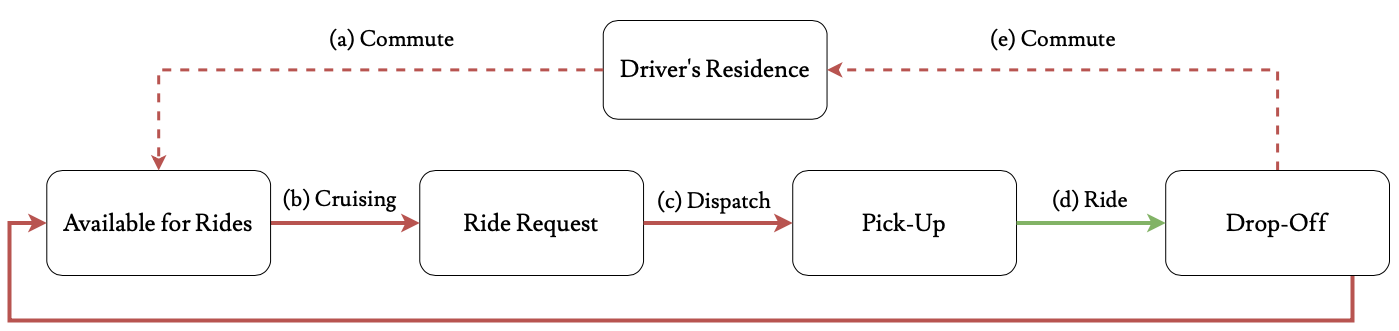

The diagram above was exported from draw.io. Its source (the exported page's mxGraphModel, read from the mxfile embedded in the PNG):
<mxGraphModel dx="2386" dy="1466" grid="1" gridSize="10" guides="1" tooltips="1" connect="1" arrows="1" fold="1" page="1" pageScale="1" pageWidth="10000" pageHeight="10000" math="0" shadow="0">
  <root>
    <mxCell id="0" />
    <mxCell id="1" parent="0" />
    <mxCell id="2" value="&lt;font face=&quot;Lusitana&quot; style=&quot;font-size: 24px&quot;&gt;Driver's Residence&lt;/font&gt;" style="rounded=1;whiteSpace=wrap;html=1;" vertex="1" parent="1">
      <mxGeometry x="653.76" y="140" width="223.78" height="98.75" as="geometry" />
    </mxCell>
    <mxCell id="3" value="&lt;font face=&quot;Lusitana&quot; style=&quot;font-size: 24px;&quot;&gt;Ride Request&lt;/font&gt;" style="rounded=1;whiteSpace=wrap;html=1;fontSize=24;" vertex="1" parent="1">
      <mxGeometry x="470.2702702702702" y="290" width="223.78378378378375" height="105" as="geometry" />
    </mxCell>
    <mxCell id="4" value="&lt;font face=&quot;Lusitana&quot; style=&quot;font-size: 24px&quot;&gt;Pick-Up&lt;/font&gt;" style="rounded=1;whiteSpace=wrap;html=1;" vertex="1" parent="1">
      <mxGeometry x="843.2432432432432" y="290" width="223.78378378378375" height="105" as="geometry" />
    </mxCell>
    <mxCell id="5" style="edgeStyle=orthogonalEdgeStyle;rounded=0;orthogonalLoop=1;jettySize=auto;html=1;exitX=1;exitY=0.5;exitDx=0;exitDy=0;fillColor=#f8cecc;strokeColor=#b85450;strokeWidth=4;" edge="1" source="3" target="4" parent="1">
      <mxGeometry relative="1" as="geometry" />
    </mxCell>
    <mxCell id="6" style="edgeStyle=orthogonalEdgeStyle;rounded=0;orthogonalLoop=1;jettySize=auto;html=1;exitX=1;exitY=0.5;exitDx=0;exitDy=0;entryX=0;entryY=0.5;entryDx=0;entryDy=0;fillColor=#f8cecc;strokeColor=#b85450;strokeWidth=4;" edge="1" source="7" target="3" parent="1">
      <mxGeometry relative="1" as="geometry" />
    </mxCell>
    <mxCell id="7" value="&lt;font face=&quot;Lusitana&quot; style=&quot;font-size: 24px&quot;&gt;Available for Rides&lt;/font&gt;" style="rounded=1;whiteSpace=wrap;html=1;" vertex="1" parent="1">
      <mxGeometry x="97.29729729729729" y="290" width="223.78378378378375" height="105" as="geometry" />
    </mxCell>
    <mxCell id="8" style="edgeStyle=orthogonalEdgeStyle;rounded=0;orthogonalLoop=1;jettySize=auto;html=1;exitX=0;exitY=0.5;exitDx=0;exitDy=0;entryX=0.5;entryY=0;entryDx=0;entryDy=0;fontSize=10;dashed=1;fillColor=#f8cecc;strokeColor=#b85450;strokeWidth=3;" edge="1" source="2" target="7" parent="1">
      <mxGeometry relative="1" as="geometry">
        <Array as="points">
          <mxPoint x="209" y="189" />
        </Array>
      </mxGeometry>
    </mxCell>
    <mxCell id="9" style="edgeStyle=orthogonalEdgeStyle;rounded=0;orthogonalLoop=1;jettySize=auto;html=1;exitX=1;exitY=0.5;exitDx=0;exitDy=0;entryX=0;entryY=0.5;entryDx=0;entryDy=0;fillColor=#f8cecc;strokeColor=#b85450;strokeWidth=4;" edge="1" source="11" target="7" parent="1">
      <mxGeometry relative="1" as="geometry">
        <Array as="points">
          <mxPoint x="1403" y="343" />
          <mxPoint x="1403" y="440" />
          <mxPoint x="60" y="440" />
          <mxPoint x="60" y="343" />
        </Array>
      </mxGeometry>
    </mxCell>
    <mxCell id="10" style="edgeStyle=orthogonalEdgeStyle;rounded=0;orthogonalLoop=1;jettySize=auto;html=1;exitX=0.5;exitY=0;exitDx=0;exitDy=0;entryX=1;entryY=0.5;entryDx=0;entryDy=0;fontSize=10;dashed=1;fillColor=#f8cecc;strokeColor=#b85450;strokeWidth=3;" edge="1" source="11" target="2" parent="1">
      <mxGeometry relative="1" as="geometry" />
    </mxCell>
    <mxCell id="11" value="&lt;font face=&quot;Lusitana&quot; style=&quot;font-size: 24px;&quot;&gt;Drop-Off&lt;/font&gt;" style="rounded=1;whiteSpace=wrap;html=1;fontSize=24;" vertex="1" parent="1">
      <mxGeometry x="1216.2162162162163" y="290" width="223.78378378378375" height="105" as="geometry" />
    </mxCell>
    <mxCell id="12" style="edgeStyle=orthogonalEdgeStyle;rounded=0;orthogonalLoop=1;jettySize=auto;html=1;exitX=1;exitY=0.5;exitDx=0;exitDy=0;entryX=0;entryY=0.5;entryDx=0;entryDy=0;fillColor=#d5e8d4;strokeColor=#82b366;strokeWidth=4;" edge="1" source="4" target="11" parent="1">
      <mxGeometry relative="1" as="geometry" />
    </mxCell>
    <mxCell id="13" value="&lt;font face=&quot;Lusitana&quot; data-font-src=&quot;https://fonts.googleapis.com/css?family=Lusitana&quot; style=&quot;font-size: 22px;&quot;&gt;(b) Cruising&lt;/font&gt;" style="text;html=1;strokeColor=none;fillColor=none;align=center;verticalAlign=middle;whiteSpace=wrap;rounded=0;fontSize=22;fontStyle=0" vertex="1" parent="1">
      <mxGeometry x="298.00243243243244" y="280" width="186.48648648648648" height="78.75" as="geometry" />
    </mxCell>
    <mxCell id="14" value="&lt;font face=&quot;Lusitana&quot; data-font-src=&quot;https://fonts.googleapis.com/css?family=Lusitana&quot; style=&quot;font-size: 22px;&quot;&gt;(c) Dispatch&lt;/font&gt;" style="text;html=1;strokeColor=none;fillColor=none;align=center;verticalAlign=middle;whiteSpace=wrap;rounded=0;fontSize=22;" vertex="1" parent="1">
      <mxGeometry x="672.41" y="290" width="186.49" height="61" as="geometry" />
    </mxCell>
    <mxCell id="15" value="&lt;font face=&quot;Lusitana&quot; data-font-src=&quot;https://fonts.googleapis.com/css?family=Lusitana&quot; style=&quot;font-size: 22px;&quot;&gt;(d) Ride&lt;/font&gt;" style="text;html=1;strokeColor=none;fillColor=none;align=center;verticalAlign=middle;whiteSpace=wrap;rounded=0;fontSize=22;" vertex="1" parent="1">
      <mxGeometry x="1048.3783783783783" y="281.12" width="186.48648648648648" height="78.75" as="geometry" />
    </mxCell>
    <mxCell id="16" value="&lt;font face=&quot;Lusitana&quot; data-font-src=&quot;https://fonts.googleapis.com/css?family=Lusitana&quot; style=&quot;font-size: 22px;&quot;&gt;(a) Commute&lt;/font&gt;" style="text;html=1;strokeColor=none;fillColor=none;align=center;verticalAlign=middle;whiteSpace=wrap;rounded=0;fontSize=22;fontStyle=0" vertex="1" parent="1">
      <mxGeometry x="349.99972972972967" y="120" width="186.48648648648648" height="78.75" as="geometry" />
    </mxCell>
    <mxCell id="17" value="&lt;font face=&quot;Lusitana&quot; data-font-src=&quot;https://fonts.googleapis.com/css?family=Lusitana&quot; style=&quot;font-size: 22px;&quot;&gt;(e) Commute&lt;/font&gt;" style="text;html=1;strokeColor=none;fillColor=none;align=center;verticalAlign=middle;whiteSpace=wrap;rounded=0;fontSize=22;fontStyle=0" vertex="1" parent="1">
      <mxGeometry x="1011.0810810810809" y="120" width="186.48648648648648" height="78.75" as="geometry" />
    </mxCell>
  </root>
</mxGraphModel>